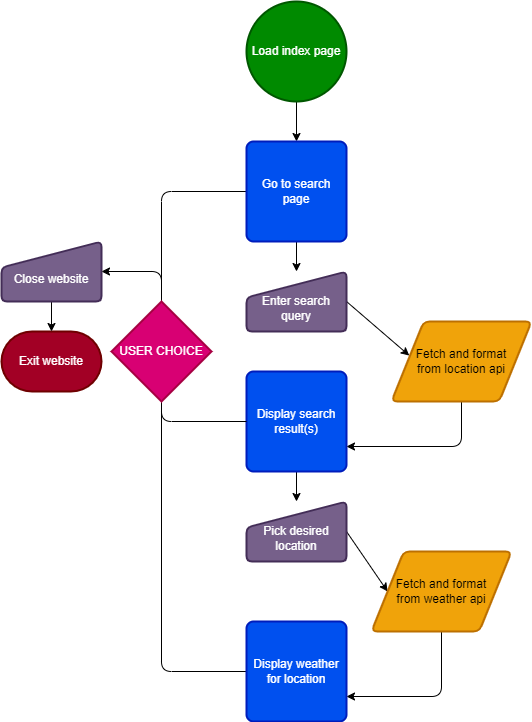

The diagram above was exported from draw.io. Its source (the exported page's mxGraphModel, read from the mxfile embedded in the PNG):
<mxGraphModel dx="789" dy="571" grid="1" gridSize="10" guides="1" tooltips="1" connect="1" arrows="1" fold="1" page="1" pageScale="1" pageWidth="850" pageHeight="1100" math="0" shadow="0">
  <root>
    <mxCell id="0" />
    <mxCell id="1" parent="0" />
    <mxCell id="16" style="edgeStyle=none;html=1;exitX=0.5;exitY=1;exitDx=0;exitDy=0;exitPerimeter=0;entryX=0.5;entryY=0;entryDx=0;entryDy=0;" parent="1" source="2" target="4" edge="1">
      <mxGeometry relative="1" as="geometry" />
    </mxCell>
    <mxCell id="2" value="Load index page" style="strokeWidth=2;html=1;shape=mxgraph.flowchart.start_2;whiteSpace=wrap;fillColor=#008a00;fontColor=#ffffff;strokeColor=#005700;" parent="1" vertex="1">
      <mxGeometry x="325" y="70" width="100" height="100" as="geometry" />
    </mxCell>
    <mxCell id="19" style="edgeStyle=none;html=1;exitX=1;exitY=0.5;exitDx=0;exitDy=0;entryX=0.127;entryY=0.426;entryDx=0;entryDy=0;entryPerimeter=0;" parent="1" source="3" target="12" edge="1">
      <mxGeometry relative="1" as="geometry" />
    </mxCell>
    <mxCell id="3" value="&lt;br&gt;Enter search query" style="html=1;strokeWidth=2;shape=manualInput;whiteSpace=wrap;rounded=1;size=26;arcSize=11;fillColor=#76608a;strokeColor=#432D57;fontColor=#ffffff;" parent="1" vertex="1">
      <mxGeometry x="325" y="340" width="100" height="60" as="geometry" />
    </mxCell>
    <mxCell id="18" style="edgeStyle=none;html=1;exitX=0.5;exitY=1;exitDx=0;exitDy=0;entryX=0.5;entryY=0;entryDx=0;entryDy=0;" parent="1" source="4" target="3" edge="1">
      <mxGeometry relative="1" as="geometry" />
    </mxCell>
    <mxCell id="33" style="edgeStyle=none;html=1;exitX=0;exitY=0.5;exitDx=0;exitDy=0;entryX=0.5;entryY=0;entryDx=0;entryDy=0;entryPerimeter=0;strokeColor=default;endArrow=none;endFill=0;" parent="1" source="4" target="30" edge="1">
      <mxGeometry relative="1" as="geometry">
        <Array as="points">
          <mxPoint x="240" y="260" />
        </Array>
      </mxGeometry>
    </mxCell>
    <mxCell id="4" value="Go to search page" style="rounded=1;whiteSpace=wrap;html=1;absoluteArcSize=1;arcSize=14;strokeWidth=2;fillColor=#0050ef;fontColor=#ffffff;strokeColor=#001DBC;" parent="1" vertex="1">
      <mxGeometry x="325" y="210" width="100" height="100" as="geometry" />
    </mxCell>
    <mxCell id="22" style="edgeStyle=none;html=1;exitX=0.5;exitY=1;exitDx=0;exitDy=0;entryX=0.5;entryY=0;entryDx=0;entryDy=0;" parent="1" source="6" target="7" edge="1">
      <mxGeometry relative="1" as="geometry" />
    </mxCell>
    <mxCell id="6" value="Display search result(s)" style="rounded=1;whiteSpace=wrap;html=1;absoluteArcSize=1;arcSize=14;strokeWidth=2;fillColor=#0050ef;fontColor=#ffffff;strokeColor=#001DBC;" parent="1" vertex="1">
      <mxGeometry x="325" y="440" width="100" height="100" as="geometry" />
    </mxCell>
    <mxCell id="24" style="edgeStyle=none;html=1;exitX=1;exitY=0.5;exitDx=0;exitDy=0;entryX=0;entryY=0.5;entryDx=0;entryDy=0;" parent="1" source="7" target="14" edge="1">
      <mxGeometry relative="1" as="geometry" />
    </mxCell>
    <mxCell id="7" value="&lt;br&gt;Pick desired location" style="html=1;strokeWidth=2;shape=manualInput;whiteSpace=wrap;rounded=1;size=26;arcSize=11;fillColor=#76608a;fontColor=#ffffff;strokeColor=#432D57;" parent="1" vertex="1">
      <mxGeometry x="325" y="570" width="100" height="60" as="geometry" />
    </mxCell>
    <mxCell id="32" style="edgeStyle=none;html=1;exitX=0;exitY=0.5;exitDx=0;exitDy=0;entryX=0.5;entryY=1;entryDx=0;entryDy=0;entryPerimeter=0;strokeColor=default;endArrow=none;endFill=0;" parent="1" source="8" target="30" edge="1">
      <mxGeometry relative="1" as="geometry">
        <Array as="points">
          <mxPoint x="240" y="740" />
        </Array>
      </mxGeometry>
    </mxCell>
    <mxCell id="8" value="Display weather for location" style="rounded=1;whiteSpace=wrap;html=1;absoluteArcSize=1;arcSize=14;strokeWidth=2;fillColor=#0050ef;fontColor=#ffffff;strokeColor=#001DBC;" parent="1" vertex="1">
      <mxGeometry x="325" y="690" width="100" height="100" as="geometry" />
    </mxCell>
    <mxCell id="9" value="Exit website" style="strokeWidth=2;html=1;shape=mxgraph.flowchart.terminator;whiteSpace=wrap;fillColor=#a20025;fontColor=#ffffff;strokeColor=#6F0000;" parent="1" vertex="1">
      <mxGeometry x="80" y="400" width="100" height="60" as="geometry" />
    </mxCell>
    <mxCell id="29" style="edgeStyle=none;html=1;exitX=0.5;exitY=1;exitDx=0;exitDy=0;entryX=0.5;entryY=0;entryDx=0;entryDy=0;entryPerimeter=0;" parent="1" source="10" target="9" edge="1">
      <mxGeometry relative="1" as="geometry" />
    </mxCell>
    <mxCell id="10" value="&lt;br&gt;Close website" style="html=1;strokeWidth=2;shape=manualInput;whiteSpace=wrap;rounded=1;size=26;arcSize=11;fillColor=#76608a;fontColor=#ffffff;strokeColor=#432D57;" parent="1" vertex="1">
      <mxGeometry x="80" y="310" width="100" height="60" as="geometry" />
    </mxCell>
    <mxCell id="21" style="edgeStyle=none;html=1;exitX=0.5;exitY=1;exitDx=0;exitDy=0;entryX=1;entryY=0.75;entryDx=0;entryDy=0;" parent="1" source="12" target="6" edge="1">
      <mxGeometry relative="1" as="geometry">
        <Array as="points">
          <mxPoint x="540" y="515" />
        </Array>
      </mxGeometry>
    </mxCell>
    <mxCell id="12" value="Fetch and format &lt;br&gt;from location api" style="shape=parallelogram;html=1;strokeWidth=2;perimeter=parallelogramPerimeter;whiteSpace=wrap;rounded=1;arcSize=12;size=0.23;fillColor=#f0a30a;fontColor=#000000;strokeColor=#BD7000;" parent="1" vertex="1">
      <mxGeometry x="470" y="390" width="140" height="80" as="geometry" />
    </mxCell>
    <mxCell id="25" style="edgeStyle=none;html=1;exitX=0.5;exitY=1;exitDx=0;exitDy=0;entryX=1;entryY=0.75;entryDx=0;entryDy=0;" parent="1" source="14" target="8" edge="1">
      <mxGeometry relative="1" as="geometry">
        <Array as="points">
          <mxPoint x="520" y="765" />
        </Array>
      </mxGeometry>
    </mxCell>
    <mxCell id="14" value="Fetch and format &lt;br&gt;from weather api" style="shape=parallelogram;html=1;strokeWidth=2;perimeter=parallelogramPerimeter;whiteSpace=wrap;rounded=1;arcSize=12;size=0.23;fillColor=#f0a30a;fontColor=#000000;strokeColor=#BD7000;" parent="1" vertex="1">
      <mxGeometry x="450" y="620" width="140" height="80" as="geometry" />
    </mxCell>
    <mxCell id="31" value="" style="edgeStyle=none;html=1;exitX=0;exitY=0.5;exitDx=0;exitDy=0;entryX=0.5;entryY=1;entryDx=0;entryDy=0;endArrow=none;entryPerimeter=0;" parent="1" source="6" target="30" edge="1">
      <mxGeometry relative="1" as="geometry">
        <mxPoint x="325" y="490" as="sourcePoint" />
        <mxPoint x="180" y="340" as="targetPoint" />
        <Array as="points">
          <mxPoint x="240" y="490" />
        </Array>
      </mxGeometry>
    </mxCell>
    <mxCell id="34" style="edgeStyle=none;html=1;exitX=0.5;exitY=0;exitDx=0;exitDy=0;exitPerimeter=0;entryX=1;entryY=0.5;entryDx=0;entryDy=0;strokeColor=default;" parent="1" source="30" target="10" edge="1">
      <mxGeometry relative="1" as="geometry">
        <Array as="points">
          <mxPoint x="240" y="340" />
        </Array>
      </mxGeometry>
    </mxCell>
    <mxCell id="30" value="USER CHOICE" style="strokeWidth=2;html=1;shape=mxgraph.flowchart.decision;whiteSpace=wrap;fillColor=#d80073;fontColor=#ffffff;strokeColor=#A50040;" parent="1" vertex="1">
      <mxGeometry x="190" y="370" width="100" height="100" as="geometry" />
    </mxCell>
  </root>
</mxGraphModel>